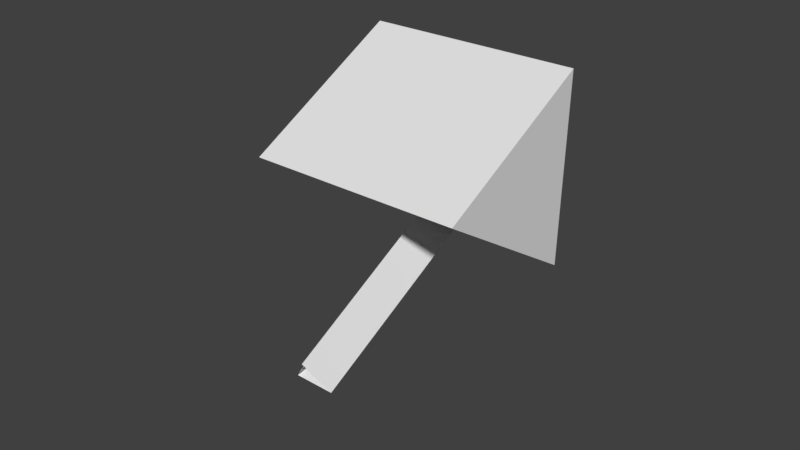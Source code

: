 # Source: refletor.blend  (saved by Blender 2.78.0; exported with 4.5.12 LTS)
import bpy
from mathutils import Matrix  # noqa: F401  (used for matrix-valued properties, if any)

bpy.ops.wm.read_factory_settings(use_empty=True)
scene = bpy.context.scene
scene.name = 'Scene'

# ---- collections
col_collection_1 = bpy.data.collections.new('Collection 1'); scene.collection.children.link(col_collection_1)

# ---- world
world_world = bpy.data.worlds.new('World'); scene.world = world_world
world_world.color = (0.05088, 0.05088, 0.05088)
world_world.use_sun_shadow = False
world_world.sun_shadow_jitter_overblur = 0.0
world_world.cycles.sampling_method = 'MANUAL'

# ---- meshes
me_cylinder_001 = bpy.data.meshes.new('Cylinder.001')
me_cylinder_001.from_pydata([(0.866, -0.5, -1.0), (0.866, -0.5, 1.0), (-0.866, -0.5, -1.0), (-0.866, -0.5, 1.0)], [], [(0, 1, 3, 2)])
me_cylinder_001.use_remesh_preserve_volume = False
me_cylinder_001.use_remesh_preserve_attributes = False
me_cylinder_001.use_mirror_vertex_groups = False
me_cylinder_001.update()
me_cylinder = bpy.data.meshes.new('Cylinder')
me_cylinder.from_pydata([(-0.1004, 0.6679, 0.1741), (1.998, 0.6812, 0.1741), (-0.1003, 0.6499, -0.1845), (1.998, 0.6632, -0.1845), (-0.09837, 0.3483, 0.01042), (2.0, 0.3616, 0.01042), (0.0, 1.0, -1.0), (0.0, 1.0, 1.0), (0.866, -0.5, -1.0), (0.866, -0.5, 1.0), (-0.866, -0.5, -1.0), (-0.866, -0.5, 1.0)], [], [(0, 1, 3, 2), (2, 3, 5, 4), (4, 5, 1, 0), (6, 7, 9, 8), (9, 7, 11), (10, 11, 7, 6), (6, 8, 10)])
me_cylinder.use_remesh_preserve_volume = False
me_cylinder.use_remesh_preserve_attributes = False
me_cylinder.use_mirror_vertex_groups = False
me_cylinder.update()

# ---- objects
ob_cylinder_001 = bpy.data.objects.new('Cylinder.001', me_cylinder_001)
ob_cylinder = bpy.data.objects.new('Cylinder', me_cylinder)

# ---- transforms, parenting, visibility, modifiers, constraints
ob_cylinder_001.location = (-0.3791, 0.9704, 3.105)
ob_cylinder_001.rotation_euler = (-1.571, 0.4815, -1.571)
ob_cylinder_001.scale = (0.03512, 0.03512, 0.03512)
ob_cylinder_001.lineart.crease_threshold = 0.0
ob_cylinder.location = (-0.3791, 0.9704, 3.105)
ob_cylinder.rotation_euler = (-1.571, 0.4815, -1.571)
ob_cylinder.scale = (0.03512, 0.03512, 0.03512)
ob_cylinder.lineart.crease_threshold = 0.0

# ---- collection membership
col_collection_1.objects.link(ob_cylinder_001)
col_collection_1.objects.link(ob_cylinder)

# ---- scene / render settings (as saved in the file)
scene.frame_start = 1; scene.frame_end = 250; scene.frame_set(1)
scene.render.engine = 'BLENDER_EEVEE_NEXT'
scene.render.resolution_percentage = 50
scene.render.dither_intensity = 0.0
scene.cycles.use_denoising = False
scene.cycles.samples = 128
scene.cycles.sampling_pattern = 'TABULATED_SOBOL'
scene.cycles.light_sampling_threshold = 0.0
scene.cycles.use_adaptive_sampling = False
scene.cycles.use_light_tree = False
scene.cycles.blur_glossy = 0.0
scene.cycles.sample_clamp_indirect = 0.0
scene.view_settings.view_transform = 'Standard'
bpy.context.view_layer.update()

# ---- added for rendering (the .blend has no active camera and no usable light): camera, sun
cam_auto = bpy.data.cameras.new('AutoCamera')
cam_auto.lens = 50.0
cam_auto.sensor_width = 36.0
cam_auto.clip_end = 1000.0
ob_auto_camera = bpy.data.objects.new('AutoCamera', cam_auto)
scene.collection.objects.link(ob_auto_camera)
ob_auto_camera.location = (-0.194033, 0.734744, 3.23557)
ob_auto_camera.rotation_euler = (1.09748, -7.21219e-08, 0.694738)
scene.camera = ob_auto_camera
light_auto_sun = bpy.data.lights.new('AutoSun', 'SUN')
light_auto_sun.energy = 3.0
light_auto_sun.angle = 0.0523599
ob_auto_sun = bpy.data.objects.new('AutoSun', light_auto_sun)
scene.collection.objects.link(ob_auto_sun)
ob_auto_sun.rotation_euler = (0.872665, 0.174533, 0.523599)
bpy.context.view_layer.update()
